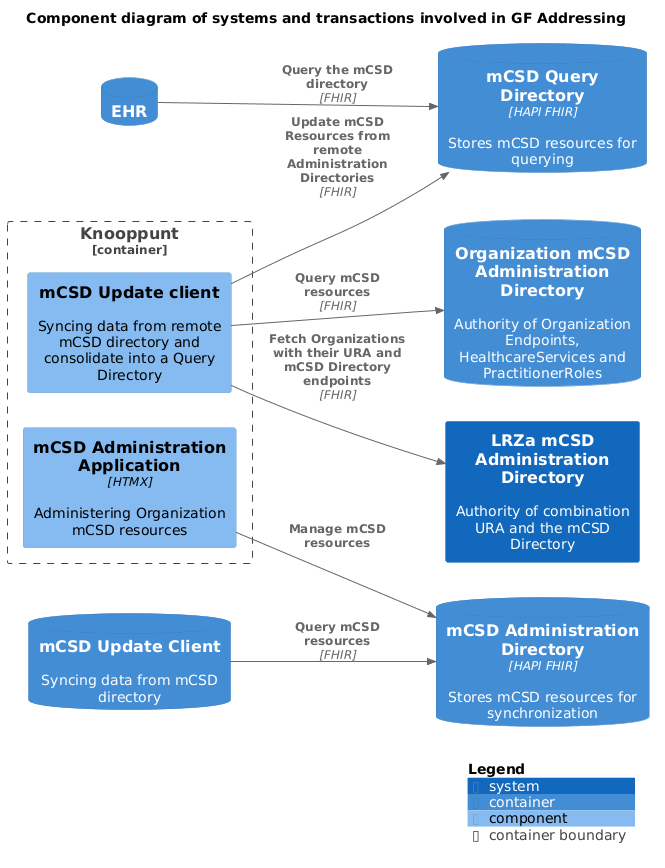

The diagram above was rendered by PlantUML. Its source (embedded in the PNG):
@startuml
set separator none
title Component diagram of systems and transactions involved in GF Addressing

left to right direction

!include <C4/C4>
!include <C4/C4_Context>
!include <C4/C4_Container>
!include <C4/C4_Component>

System(LRZamCSDAdministrationDirectory, "LRZa mCSD Administration Directory", $descr="Authority of combination URA and the mCSD Directory", $tags="", $link="")
ContainerDb(RemoteXISimplementingGenericFunctions.mCSDUpdateClient, "mCSD Update Client", $techn="", $descr="Syncing data from mCSD directory", $tags="", $link="")
ContainerDb(RemoteXISimplementingGenericFunctions.OrganizationmCSDAdministrationDirectory, "Organization mCSD Administration Directory", $techn="", $descr="Authority of Organization Endpoints, HealthcareServices and PractitionerRoles", $tags="", $link="")
ContainerDb(XIS.EHR, "EHR", $techn="", $descr="", $tags="", $link="")
ContainerDb(XIS.mCSDQueryDirectory, "mCSD Query Directory", $techn="HAPI FHIR", $descr="Stores mCSD resources for querying", $tags="", $link="")
ContainerDb(XIS.mCSDAdministrationDirectory, "mCSD Administration Directory", $techn="HAPI FHIR", $descr="Stores mCSD resources for synchronization", $tags="", $link="")

Container_Boundary("XIS.Knooppunt_boundary", "Knooppunt", $tags="") {
  Component(XIS.Knooppunt.mCSDUpdateclient, "mCSD Update client", $techn="", $descr="Syncing data from remote mCSD directory and consolidate into a Query Directory", $tags="", $link="")
  Component(XIS.Knooppunt.mCSDAdministrationApplication, "mCSD Administration Application", $techn="HTMX", $descr="Administering Organization mCSD resources", $tags="", $link="")
}

Rel(XIS.Knooppunt.mCSDUpdateclient, XIS.mCSDQueryDirectory, "Update mCSD Resources from remote Administration Directories", $techn="FHIR", $tags="", $link="")
Rel(XIS.Knooppunt.mCSDAdministrationApplication, XIS.mCSDAdministrationDirectory, "Manage mCSD resources", $techn="", $tags="", $link="")
Rel(XIS.EHR, XIS.mCSDQueryDirectory, "Query the mCSD directory", $techn="FHIR", $tags="", $link="")
Rel(RemoteXISimplementingGenericFunctions.mCSDUpdateClient, XIS.mCSDAdministrationDirectory, "Query mCSD resources", $techn="FHIR", $tags="", $link="")
Rel(XIS.Knooppunt.mCSDUpdateclient, LRZamCSDAdministrationDirectory, "Fetch Organizations with their URA and mCSD Directory endpoints", $techn="FHIR", $tags="", $link="")
Rel(XIS.Knooppunt.mCSDUpdateclient, RemoteXISimplementingGenericFunctions.OrganizationmCSDAdministrationDirectory, "Query mCSD resources", $techn="FHIR", $tags="", $link="")

SHOW_DYNAMIC_LEGEND()
@enduml